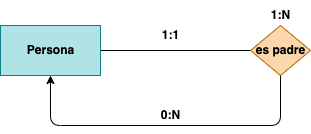

The diagram above was exported from draw.io. Its source (the exported page's mxGraphModel, read from the mxfile embedded in the PNG):
<mxGraphModel dx="666" dy="538" grid="1" gridSize="10" guides="1" tooltips="1" connect="1" arrows="1" fold="1" page="1" pageScale="1" pageWidth="827" pageHeight="1169" math="0" shadow="0">
  <root>
    <mxCell id="0" />
    <mxCell id="1" parent="0" />
    <mxCell id="5" style="edgeStyle=none;html=1;entryX=0;entryY=0.5;entryDx=0;entryDy=0;endArrow=none;endFill=0;" parent="1" source="2" target="3" edge="1">
      <mxGeometry relative="1" as="geometry" />
    </mxCell>
    <mxCell id="2" value="&lt;b&gt;Persona&lt;/b&gt;" style="html=1;dashed=0;whitespace=wrap;fillColor=#b0e3e6;strokeColor=#0e8088;" parent="1" vertex="1">
      <mxGeometry x="110" y="220" width="100" height="50" as="geometry" />
    </mxCell>
    <mxCell id="4" style="edgeStyle=none;html=1;entryX=0.5;entryY=1;entryDx=0;entryDy=0;" parent="1" source="3" target="2" edge="1">
      <mxGeometry relative="1" as="geometry">
        <Array as="points">
          <mxPoint x="390" y="320" />
          <mxPoint x="160" y="320" />
        </Array>
      </mxGeometry>
    </mxCell>
    <mxCell id="3" value="&lt;b&gt;es padre&lt;/b&gt;" style="shape=rhombus;html=1;dashed=0;whitespace=wrap;perimeter=rhombusPerimeter;fillColor=#fad7ac;strokeColor=#b46504;" parent="1" vertex="1">
      <mxGeometry x="360" y="220" width="60" height="50" as="geometry" />
    </mxCell>
    <mxCell id="6" value="&lt;b&gt;1:1&lt;/b&gt;" style="text;html=1;align=center;verticalAlign=middle;resizable=0;points=[];autosize=1;strokeColor=none;fillColor=none;" parent="1" vertex="1">
      <mxGeometry x="260" y="215" width="40" height="30" as="geometry" />
    </mxCell>
    <mxCell id="7" value="&lt;b&gt;1:N&lt;/b&gt;" style="text;html=1;align=center;verticalAlign=middle;resizable=0;points=[];autosize=1;strokeColor=none;fillColor=none;" parent="1" vertex="1">
      <mxGeometry x="370" y="195" width="40" height="30" as="geometry" />
    </mxCell>
    <mxCell id="8" value="&lt;b&gt;0:N&lt;/b&gt;" style="text;html=1;align=center;verticalAlign=middle;resizable=0;points=[];autosize=1;strokeColor=none;fillColor=none;" parent="1" vertex="1">
      <mxGeometry x="260" y="295" width="40" height="30" as="geometry" />
    </mxCell>
  </root>
</mxGraphModel>